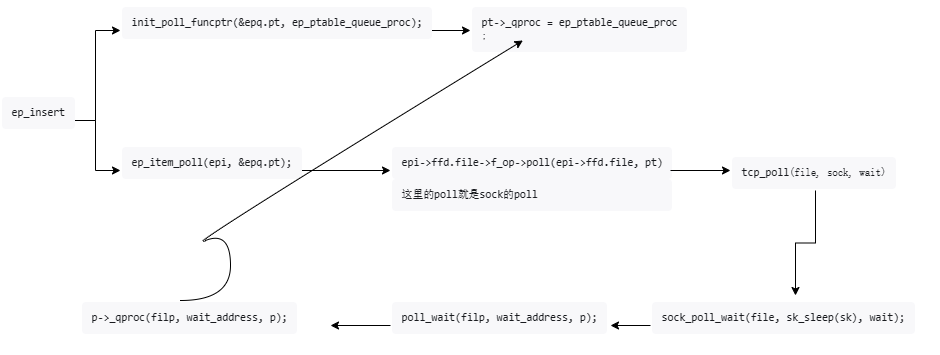

The diagram above was exported from draw.io. Its source (the exported page's mxGraphModel, read from the mxfile embedded in the PNG):
<mxGraphModel dx="1326" dy="764" grid="1" gridSize="10" guides="1" tooltips="1" connect="1" arrows="1" fold="1" page="1" pageScale="1" pageWidth="827" pageHeight="1169" math="0" shadow="0">
  <root>
    <mxCell id="0" />
    <mxCell id="1" parent="0" />
    <mxCell id="o5lvc0XU-vB_Xec0Z6aJ-12" style="edgeStyle=orthogonalEdgeStyle;rounded=0;orthogonalLoop=1;jettySize=auto;html=1;entryX=0;entryY=0.75;entryDx=0;entryDy=0;" edge="1" parent="1" source="o5lvc0XU-vB_Xec0Z6aJ-2" target="o5lvc0XU-vB_Xec0Z6aJ-11">
      <mxGeometry relative="1" as="geometry" />
    </mxCell>
    <mxCell id="o5lvc0XU-vB_Xec0Z6aJ-2" value="&lt;pre style=&quot;margin: 0px; overflow-wrap: initial; background: rgb(248, 248, 250); border-radius: 4px; font-size: 0.9em; overflow: auto; padding: calc(0.888889em); word-break: initial; color: rgb(25, 27, 31); font-style: normal; font-variant-ligatures: normal; font-variant-caps: normal; font-weight: 400; letter-spacing: normal; orphans: 2; text-align: start; text-indent: 0px; text-transform: none; widows: 2; word-spacing: 0px; -webkit-text-stroke-width: 0px; text-decoration-thickness: initial; text-decoration-style: initial; text-decoration-color: initial;&quot;&gt;&lt;code class=&quot;language-text&quot; style=&quot;background-color: inherit; border-radius: 0px; font-family: Menlo, Monaco, Consolas, &amp;quot;Andale Mono&amp;quot;, &amp;quot;lucida console&amp;quot;, &amp;quot;Courier New&amp;quot;, monospace; font-size: inherit; margin: 0px; padding: 0px;&quot;&gt;init_poll_funcptr(&amp;amp;epq.pt, ep_ptable_queue_proc);&lt;/code&gt;&lt;/pre&gt;" style="text;whiteSpace=wrap;html=1;" vertex="1" parent="1">
      <mxGeometry x="230" y="230" width="310" height="60" as="geometry" />
    </mxCell>
    <mxCell id="o5lvc0XU-vB_Xec0Z6aJ-4" style="edgeStyle=orthogonalEdgeStyle;rounded=0;orthogonalLoop=1;jettySize=auto;html=1;entryX=0;entryY=0.5;entryDx=0;entryDy=0;" edge="1" parent="1" source="o5lvc0XU-vB_Xec0Z6aJ-3" target="o5lvc0XU-vB_Xec0Z6aJ-2">
      <mxGeometry relative="1" as="geometry" />
    </mxCell>
    <mxCell id="o5lvc0XU-vB_Xec0Z6aJ-6" style="edgeStyle=orthogonalEdgeStyle;rounded=0;orthogonalLoop=1;jettySize=auto;html=1;entryX=0;entryY=0.5;entryDx=0;entryDy=0;" edge="1" parent="1" source="o5lvc0XU-vB_Xec0Z6aJ-3" target="o5lvc0XU-vB_Xec0Z6aJ-5">
      <mxGeometry relative="1" as="geometry" />
    </mxCell>
    <mxCell id="o5lvc0XU-vB_Xec0Z6aJ-3" value="&lt;pre style=&quot;margin: 0px; overflow-wrap: initial; background: rgb(248, 248, 250); border-radius: 4px; font-size: 0.9em; overflow: auto; padding: calc(0.888889em); word-break: initial; color: rgb(25, 27, 31); font-style: normal; font-variant-ligatures: normal; font-variant-caps: normal; font-weight: 400; letter-spacing: normal; orphans: 2; text-align: start; text-indent: 0px; text-transform: none; widows: 2; word-spacing: 0px; -webkit-text-stroke-width: 0px; text-decoration-thickness: initial; text-decoration-style: initial; text-decoration-color: initial;&quot;&gt;&lt;code class=&quot;language-text&quot; style=&quot;background-color: inherit; border-radius: 0px; font-family: Menlo, Monaco, Consolas, &amp;quot;Andale Mono&amp;quot;, &amp;quot;lucida console&amp;quot;, &amp;quot;Courier New&amp;quot;, monospace; font-size: inherit; margin: 0px; padding: 0px;&quot;&gt;ep_insert&lt;/code&gt;&lt;/pre&gt;" style="text;whiteSpace=wrap;html=1;" vertex="1" parent="1">
      <mxGeometry x="110" y="320" width="70" height="60" as="geometry" />
    </mxCell>
    <mxCell id="o5lvc0XU-vB_Xec0Z6aJ-8" style="edgeStyle=orthogonalEdgeStyle;rounded=0;orthogonalLoop=1;jettySize=auto;html=1;entryX=0;entryY=0.5;entryDx=0;entryDy=0;" edge="1" parent="1" source="o5lvc0XU-vB_Xec0Z6aJ-5" target="o5lvc0XU-vB_Xec0Z6aJ-7">
      <mxGeometry relative="1" as="geometry" />
    </mxCell>
    <mxCell id="o5lvc0XU-vB_Xec0Z6aJ-5" value="&lt;pre style=&quot;margin: 0px; overflow-wrap: initial; background: rgb(248, 248, 250); border-radius: 4px; font-size: 0.9em; overflow: auto; padding: calc(0.888889em); word-break: initial; color: rgb(25, 27, 31); font-style: normal; font-variant-ligatures: normal; font-variant-caps: normal; font-weight: 400; letter-spacing: normal; orphans: 2; text-align: start; text-indent: 0px; text-transform: none; widows: 2; word-spacing: 0px; -webkit-text-stroke-width: 0px; text-decoration-thickness: initial; text-decoration-style: initial; text-decoration-color: initial;&quot;&gt;&lt;code class=&quot;language-text&quot; style=&quot;background-color: inherit; border-radius: 0px; font-family: Menlo, Monaco, Consolas, &amp;quot;Andale Mono&amp;quot;, &amp;quot;lucida console&amp;quot;, &amp;quot;Courier New&amp;quot;, monospace; font-size: inherit; margin: 0px; padding: 0px;&quot;&gt;ep_item_poll(epi, &amp;amp;epq.pt);&lt;/code&gt;&lt;/pre&gt;" style="text;whiteSpace=wrap;html=1;" vertex="1" parent="1">
      <mxGeometry x="230" y="370" width="180" height="60" as="geometry" />
    </mxCell>
    <mxCell id="o5lvc0XU-vB_Xec0Z6aJ-7" value="&lt;pre style=&quot;margin: 0px; overflow-wrap: initial; background: rgb(248, 248, 250); border-radius: 4px; font-size: 0.9em; overflow: auto; padding: calc(0.888889em); word-break: initial; color: rgb(25, 27, 31); font-style: normal; font-variant-ligatures: normal; font-variant-caps: normal; font-weight: 400; letter-spacing: normal; orphans: 2; text-align: start; text-indent: 0px; text-transform: none; widows: 2; word-spacing: 0px; -webkit-text-stroke-width: 0px; text-decoration-thickness: initial; text-decoration-style: initial; text-decoration-color: initial;&quot;&gt;&lt;code class=&quot;language-text&quot; style=&quot;background-color: inherit; border-radius: 0px; font-family: Menlo, Monaco, Consolas, &amp;quot;Andale Mono&amp;quot;, &amp;quot;lucida console&amp;quot;, &amp;quot;Courier New&amp;quot;, monospace; font-size: inherit; margin: 0px; padding: 0px;&quot;&gt;epi-&amp;gt;ffd.file-&amp;gt;f_op-&amp;gt;poll(epi-&amp;gt;ffd.file, pt)&lt;/code&gt;&lt;/pre&gt;&lt;pre style=&quot;margin: 0px; overflow-wrap: initial; background: rgb(248, 248, 250); border-radius: 4px; font-size: 0.9em; overflow: auto; padding: calc(0.888889em); word-break: initial; color: rgb(25, 27, 31); font-style: normal; font-variant-ligatures: normal; font-variant-caps: normal; font-weight: 400; letter-spacing: normal; orphans: 2; text-align: start; text-indent: 0px; text-transform: none; widows: 2; word-spacing: 0px; -webkit-text-stroke-width: 0px; text-decoration-thickness: initial; text-decoration-style: initial; text-decoration-color: initial;&quot;&gt;&lt;font face=&quot;Menlo, Monaco, Consolas, Andale Mono, lucida console, Courier New, monospace&quot;&gt;这里的poll就是sock的poll&lt;/font&gt;&lt;/pre&gt;" style="text;whiteSpace=wrap;html=1;" vertex="1" parent="1">
      <mxGeometry x="500" y="370" width="280" height="60" as="geometry" />
    </mxCell>
    <mxCell id="o5lvc0XU-vB_Xec0Z6aJ-15" style="edgeStyle=orthogonalEdgeStyle;rounded=0;orthogonalLoop=1;jettySize=auto;html=1;" edge="1" parent="1" source="o5lvc0XU-vB_Xec0Z6aJ-9" target="o5lvc0XU-vB_Xec0Z6aJ-14">
      <mxGeometry relative="1" as="geometry" />
    </mxCell>
    <mxCell id="o5lvc0XU-vB_Xec0Z6aJ-9" value="&lt;pre style=&quot;margin: 0px; overflow-wrap: initial; background: rgb(248, 248, 250); border-radius: 4px; font-size: 0.9em; overflow: auto; padding: calc(0.888889em); word-break: initial; color: rgb(25, 27, 31); font-style: normal; font-variant-ligatures: normal; font-variant-caps: normal; font-weight: 400; letter-spacing: normal; orphans: 2; text-align: start; text-indent: 0px; text-transform: none; widows: 2; word-spacing: 0px; -webkit-text-stroke-width: 0px; text-decoration-thickness: initial; text-decoration-style: initial; text-decoration-color: initial;&quot;&gt;&lt;code class=&quot;language-text&quot; style=&quot;background-color: inherit; border-radius: 0px; font-family: Menlo, Monaco, Consolas, &amp;quot;Andale Mono&amp;quot;, &amp;quot;lucida console&amp;quot;, &amp;quot;Courier New&amp;quot;, monospace; font-size: inherit; margin: 0px; padding: 0px;&quot;&gt;tcp_poll&lt;/code&gt;(file, sock, wait)&lt;/pre&gt;" style="text;whiteSpace=wrap;html=1;" vertex="1" parent="1">
      <mxGeometry x="840" y="380" width="170" height="40" as="geometry" />
    </mxCell>
    <mxCell id="o5lvc0XU-vB_Xec0Z6aJ-10" style="edgeStyle=orthogonalEdgeStyle;rounded=0;orthogonalLoop=1;jettySize=auto;html=1;entryX=0;entryY=0.5;entryDx=0;entryDy=0;" edge="1" parent="1" source="o5lvc0XU-vB_Xec0Z6aJ-7" target="o5lvc0XU-vB_Xec0Z6aJ-9">
      <mxGeometry relative="1" as="geometry">
        <mxPoint x="830" y="400" as="targetPoint" />
      </mxGeometry>
    </mxCell>
    <mxCell id="o5lvc0XU-vB_Xec0Z6aJ-11" value="&lt;pre style=&quot;margin: 0px; overflow-wrap: initial; background: rgb(248, 248, 250); border-radius: 4px; font-size: 0.9em; overflow: auto; padding: calc(0.888889em); word-break: initial; color: rgb(25, 27, 31); font-style: normal; font-variant-ligatures: normal; font-variant-caps: normal; font-weight: 400; letter-spacing: normal; orphans: 2; text-align: start; text-indent: 0px; text-transform: none; widows: 2; word-spacing: 0px; -webkit-text-stroke-width: 0px; text-decoration-thickness: initial; text-decoration-style: initial; text-decoration-color: initial;&quot;&gt;&lt;code class=&quot;language-text&quot; style=&quot;background-color: inherit; border-radius: 0px; font-family: Menlo, Monaco, Consolas, &amp;quot;Andale Mono&amp;quot;, &amp;quot;lucida console&amp;quot;, &amp;quot;Courier New&amp;quot;, monospace; font-size: inherit; margin: 0px; padding: 0px;&quot;&gt;pt-&amp;gt;_qproc = ep_ptable_queue_proc&lt;br&gt;&lt;/code&gt;;&lt;/pre&gt;" style="text;whiteSpace=wrap;html=1;" vertex="1" parent="1">
      <mxGeometry x="580" y="230" width="170" height="40" as="geometry" />
    </mxCell>
    <mxCell id="o5lvc0XU-vB_Xec0Z6aJ-17" style="edgeStyle=orthogonalEdgeStyle;rounded=0;orthogonalLoop=1;jettySize=auto;html=1;" edge="1" parent="1" source="o5lvc0XU-vB_Xec0Z6aJ-14" target="o5lvc0XU-vB_Xec0Z6aJ-16">
      <mxGeometry relative="1" as="geometry" />
    </mxCell>
    <mxCell id="o5lvc0XU-vB_Xec0Z6aJ-14" value="&lt;pre style=&quot;margin: 0px; overflow-wrap: initial; background: rgb(248, 248, 250); border-radius: 4px; font-size: 0.9em; overflow: auto; padding: calc(0.888889em); word-break: initial; color: rgb(25, 27, 31); font-style: normal; font-variant-ligatures: normal; font-variant-caps: normal; font-weight: 400; letter-spacing: normal; orphans: 2; text-align: start; text-indent: 0px; text-transform: none; widows: 2; word-spacing: 0px; -webkit-text-stroke-width: 0px; text-decoration-thickness: initial; text-decoration-style: initial; text-decoration-color: initial;&quot;&gt;&lt;code class=&quot;language-text&quot; style=&quot;background-color: inherit; border-radius: 0px; font-family: Menlo, Monaco, Consolas, &amp;quot;Andale Mono&amp;quot;, &amp;quot;lucida console&amp;quot;, &amp;quot;Courier New&amp;quot;, monospace; font-size: inherit; margin: 0px; padding: 0px;&quot;&gt;sock_poll_wait(file, sk_sleep(sk), wait);&lt;/code&gt;&lt;/pre&gt;" style="text;whiteSpace=wrap;html=1;" vertex="1" parent="1">
      <mxGeometry x="760" y="525" width="290" height="60" as="geometry" />
    </mxCell>
    <mxCell id="o5lvc0XU-vB_Xec0Z6aJ-19" style="edgeStyle=orthogonalEdgeStyle;rounded=0;orthogonalLoop=1;jettySize=auto;html=1;" edge="1" parent="1" source="o5lvc0XU-vB_Xec0Z6aJ-16" target="o5lvc0XU-vB_Xec0Z6aJ-18">
      <mxGeometry relative="1" as="geometry" />
    </mxCell>
    <mxCell id="o5lvc0XU-vB_Xec0Z6aJ-16" value="&lt;pre style=&quot;margin: 0px; overflow-wrap: initial; background: rgb(248, 248, 250); border-radius: 4px; font-size: 0.9em; overflow: auto; padding: calc(0.888889em); word-break: initial; color: rgb(25, 27, 31); font-style: normal; font-variant-ligatures: normal; font-variant-caps: normal; font-weight: 400; letter-spacing: normal; orphans: 2; text-align: start; text-indent: 0px; text-transform: none; widows: 2; word-spacing: 0px; -webkit-text-stroke-width: 0px; text-decoration-thickness: initial; text-decoration-style: initial; text-decoration-color: initial;&quot;&gt;&lt;code class=&quot;language-text&quot; style=&quot;background-color: inherit; border-radius: 0px; font-family: Menlo, Monaco, Consolas, &amp;quot;Andale Mono&amp;quot;, &amp;quot;lucida console&amp;quot;, &amp;quot;Courier New&amp;quot;, monospace; font-size: inherit; margin: 0px; padding: 0px;&quot;&gt;poll_wait(filp, wait_address, p);&lt;/code&gt;&lt;/pre&gt;" style="text;whiteSpace=wrap;html=1;" vertex="1" parent="1">
      <mxGeometry x="500" y="525" width="220" height="60" as="geometry" />
    </mxCell>
    <mxCell id="o5lvc0XU-vB_Xec0Z6aJ-18" value="&lt;pre style=&quot;margin: 0px; overflow-wrap: initial; background: rgb(248, 248, 250); border-radius: 4px; font-size: 0.9em; overflow: auto; padding: calc(0.888889em); word-break: initial; color: rgb(25, 27, 31); font-style: normal; font-variant-ligatures: normal; font-variant-caps: normal; font-weight: 400; letter-spacing: normal; orphans: 2; text-align: start; text-indent: 0px; text-transform: none; widows: 2; word-spacing: 0px; -webkit-text-stroke-width: 0px; text-decoration-thickness: initial; text-decoration-style: initial; text-decoration-color: initial;&quot;&gt;&lt;code class=&quot;language-text&quot; style=&quot;background-color: inherit; border-radius: 0px; font-family: Menlo, Monaco, Consolas, &amp;quot;Andale Mono&amp;quot;, &amp;quot;lucida console&amp;quot;, &amp;quot;Courier New&amp;quot;, monospace; font-size: inherit; margin: 0px; padding: 0px;&quot;&gt;p-&amp;gt;_qproc(filp, wait_address, p);&lt;/code&gt;&lt;/pre&gt;" style="text;whiteSpace=wrap;html=1;" vertex="1" parent="1">
      <mxGeometry x="190" y="525" width="250" height="60" as="geometry" />
    </mxCell>
    <mxCell id="o5lvc0XU-vB_Xec0Z6aJ-24" value="" style="curved=1;endArrow=classic;html=1;rounded=0;" edge="1" parent="1" target="o5lvc0XU-vB_Xec0Z6aJ-11">
      <mxGeometry width="50" height="50" relative="1" as="geometry">
        <mxPoint x="290" y="530" as="sourcePoint" />
        <mxPoint x="340" y="480" as="targetPoint" />
        <Array as="points">
          <mxPoint x="340" y="530" />
          <mxPoint x="340" y="460" />
          <mxPoint x="290" y="480" />
        </Array>
      </mxGeometry>
    </mxCell>
  </root>
</mxGraphModel>